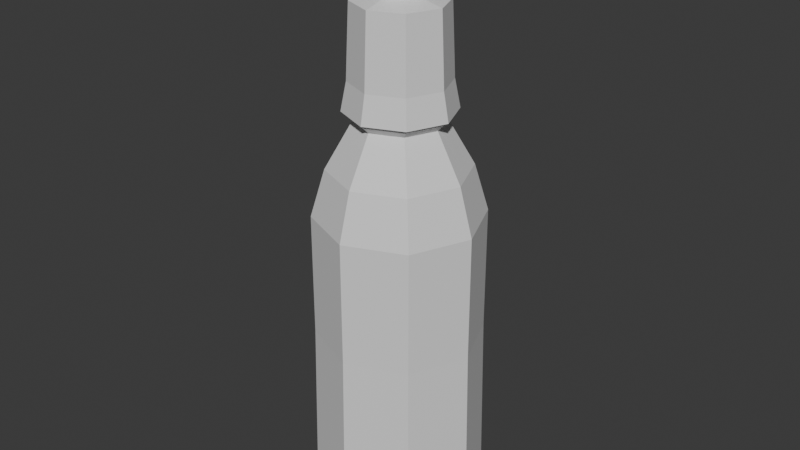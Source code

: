 # Source: kroplowka.blend  (saved by Blender 4.0.36; exported with 4.5.12 LTS)
import bpy
from mathutils import Matrix  # noqa: F401  (used for matrix-valued properties, if any)

bpy.ops.wm.read_factory_settings(use_empty=True)
scene = bpy.context.scene
scene.name = 'Scene'

# ---- collections
col_collection = bpy.data.collections.new('Collection'); scene.collection.children.link(col_collection)

# ---- materials (node trees are filled in below, after node groups)
mat_material = bpy.data.materials.new('Material')
mat_material.alpha_threshold = 0.0
mat_material.use_transparent_shadow = False
mat_material.roughness = 0.5
mat_material.line_color = (0.0, 0.0, 0.0, 1.0)

# ---- material node trees
mat_material.use_nodes = True; mat_material.node_tree.nodes.clear()
_N = mat_material.node_tree.nodes; _L = mat_material.node_tree.links
n0 = _N.new('ShaderNodeOutputMaterial'); n0.name = 'Material Output'; n0.location = (300, 300)
n1 = _N.new('ShaderNodeBsdfPrincipled'); n1.name = 'Principled BSDF'; n1.location = (10, 300)
n1.inputs[3].default_value = 1.45
_L.new(n1.outputs[0], n0.inputs[0])
n0.is_active_output = True

# ---- world
world_world = bpy.data.worlds.new('World'); scene.world = world_world
world_world.use_nodes = True; world_world.node_tree.nodes.clear()
_N = world_world.node_tree.nodes; _L = world_world.node_tree.links
n0 = _N.new('ShaderNodeOutputWorld'); n0.name = 'World Output'; n0.location = (300, 300)
n1 = _N.new('ShaderNodeBackground'); n1.name = 'Background'; n1.location = (10, 300)
n1.inputs[0].default_value = (0.05088, 0.05088, 0.05088, 1.0)
_L.new(n1.outputs[0], n0.inputs[0])
n0.is_active_output = True
world_world.color = (0.05088, 0.05088, 0.05088)
world_world.use_sun_shadow = False
world_world.sun_shadow_jitter_overblur = 0.0

# ---- meshes
me_cube = bpy.data.meshes.new('Cube')
me_cube.from_pydata([(2.023e-09, 1.272, 3.192), (0.8991, 0.8991, 3.192), (1.534e-09, 1.32, -1.389), (2.023e-09, 1.272, 1.272), (0.9332, 0.9332, -1.389), (0.8991, 0.8991, 1.272), (1.32, -5.653e-10, -1.389), (1.272, 0.0, 1.272), (0.9332, -0.9332, -1.389), (0.8991, -0.8991, 1.272), (1.534e-09, -1.32, -1.389), (2.023e-09, -1.272, 1.272), (-0.9332, -0.9332, -1.389), (-0.8991, -0.8991, 1.272), (-1.32, -5.653e-10, -1.389), (-1.272, 0.0, 1.272), (-0.9332, 0.9332, -1.389), (-0.8991, 0.8991, 1.272), (1.272, 0.0, 3.192), (0.8991, -0.8991, 3.192), (2.023e-09, -1.272, 3.192), (-0.8991, -0.8991, 3.192), (-1.272, 0.0, 3.192), (-0.8991, 0.8991, 3.192), (-8.112e-10, 1.059, 3.917), (-0.7485, 0.7485, 3.917), (-1.059, 2.495e-09, 3.917), (-0.7485, -0.7485, 3.917), (-8.112e-10, -1.059, 3.917), (0.7485, -0.7485, 3.917), (1.059, 2.495e-09, 3.917), (0.7485, 0.7485, 3.917), (3.812e-08, 0.658, 4.623), (-0.4653, 0.4653, 4.623), (-0.658, -4.088e-09, 4.623), (-0.4653, -0.4653, 4.623), (3.812e-08, -0.658, 4.623), (0.4653, -0.4653, 4.623), (0.658, -4.088e-09, 4.623), (0.4653, 0.4653, 4.623), (4.144e-08, 0.7521, 4.721), (-0.5318, 0.5318, 4.721), (-0.7521, -3.607e-09, 4.721), (-0.5318, -0.5318, 4.721), (4.144e-08, -0.7521, 4.721), (0.5318, -0.5318, 4.721), (0.7521, -3.607e-09, 4.721), (0.5318, 0.5318, 4.721), (4.089e-08, 0.6529, 4.838), (-0.4616, 0.4616, 4.838), (-0.6529, -3.131e-09, 4.838), (-0.4616, -0.4616, 4.838), (4.089e-08, -0.6529, 4.838), (0.4616, -0.4616, 4.838), (0.6529, -3.131e-09, 4.838), (0.4616, 0.4616, 4.838), (3.956e-08, 0.5745, 4.956), (-0.4062, 0.4062, 4.956), (-0.5745, -2.755e-09, 4.956), (-0.4062, -0.4062, 4.956), (3.956e-08, -0.5745, 4.956), (0.4062, -0.4062, 4.956), (0.5745, -2.755e-09, 4.956), (0.4062, 0.4062, 4.956), (3.956e-08, 0.5745, 5.328), (-0.4062, 0.4062, 5.328), (-0.5745, -2.755e-09, 5.328), (-0.4062, -0.4062, 5.328), (3.956e-08, -0.5745, 5.328), (0.4062, -0.4062, 5.328), (0.5745, -2.755e-09, 5.328), (0.4062, 0.4062, 5.328), (1.312e-09, 1.129, -1.546), (0.7983, 0.7983, -1.546), (1.129, -4.836e-10, -1.546), (0.7983, -0.7983, -1.546), (1.312e-09, -1.129, -1.546), (-0.7983, -0.7983, -1.546), (-1.129, -4.836e-10, -1.546), (-0.7983, 0.7983, -1.546), (3.305e-09, 0.7624, -1.44), (0.5391, 0.5391, -1.44), (0.7624, 4.512e-09, -1.44), (0.5391, -0.5391, -1.44), (3.305e-09, -0.7624, -1.44), (-0.5391, -0.5391, -1.44), (-0.7624, 4.512e-09, -1.44), (-0.5391, 0.5391, -1.44), (0.4062, 0.4062, 5.049), (0.4062, 0.4062, 5.142), (0.4062, 0.4062, 5.235), (0.5745, -2.755e-09, 5.235), (0.5745, -2.755e-09, 5.142), (0.5745, -2.755e-09, 5.049), (0.4062, -0.4062, 5.049), (0.4062, -0.4062, 5.142), (0.4062, -0.4062, 5.235), (3.956e-08, -0.5745, 5.235), (3.956e-08, -0.5745, 5.142), (3.956e-08, -0.5745, 5.049), (-0.4062, -0.4062, 5.049), (-0.4062, -0.4062, 5.142), (-0.4062, -0.4062, 5.235), (-0.5745, -2.755e-09, 5.235), (-0.5745, -2.755e-09, 5.142), (-0.5745, -2.755e-09, 5.049), (-0.4062, 0.4062, 5.049), (-0.4062, 0.4062, 5.142), (-0.4062, 0.4062, 5.235), (3.956e-08, 0.5745, 5.235), (3.956e-08, 0.5745, 5.142), (3.956e-08, 0.5745, 5.049), (3.88e-08, 0.6129, 4.946), (-0.4334, 0.4334, 4.946), (-0.6129, -2.939e-09, 4.946), (-0.4334, -0.4334, 4.946), (3.88e-08, -0.6129, 4.946), (0.4334, -0.4334, 4.946), (0.6129, -2.939e-09, 4.946), (0.4334, 0.4334, 4.946), (0.6129, -2.939e-09, 5.046), (3.88e-08, -0.6129, 5.046), (-0.6129, -2.939e-09, 5.046), (3.88e-08, 0.6129, 5.046), (0.4334, 0.4334, 5.046), (0.4334, 0.4334, 5.145), (0.4334, 0.4334, 5.244), (0.6129, -2.939e-09, 5.244), (0.6129, -2.939e-09, 5.145), (0.4334, -0.4334, 5.046), (0.4334, -0.4334, 5.145), (0.4334, -0.4334, 5.244), (3.88e-08, -0.6129, 5.244), (3.88e-08, -0.6129, 5.145), (-0.4334, -0.4334, 5.046), (-0.4334, -0.4334, 5.145), (-0.4334, -0.4334, 5.244), (-0.6129, -2.939e-09, 5.244), (-0.6129, -2.939e-09, 5.145), (-0.4334, 0.4334, 5.046), (-0.4334, 0.4334, 5.145), (-0.4334, 0.4334, 5.244), (3.88e-08, 0.6129, 5.244), (3.88e-08, 0.6129, 5.145), (3.706e-08, 0.4274, 5.328), (-0.3022, 0.3022, 5.328), (-0.4274, -1.413e-10, 5.328), (-0.3022, -0.3022, 5.328), (3.706e-08, -0.4274, 5.328), (0.3022, -0.3022, 5.328), (0.4274, -1.413e-10, 5.328), (0.3022, 0.3022, 5.328), (3.693e-08, 0.7103, 4.054), (-0.5023, 0.5023, 4.054), (-0.7103, 2.232e-09, 4.054), (-0.5023, -0.5023, 4.054), (3.693e-08, -0.7103, 4.054), (0.5023, -0.5023, 4.054), (0.7103, 2.232e-09, 4.054), (0.5023, 0.5023, 4.054), (1.763e-08, 1.166, 3.074), (-0.8242, 0.8242, 3.074), (-1.166, 3.662e-09, 3.074), (-0.8242, -0.8242, 3.074), (1.763e-08, -1.166, 3.074), (0.8242, -0.8242, 3.074), (1.166, 3.662e-09, 3.074), (0.8242, 0.8242, 3.074), (1.763e-08, 1.166, -1.204), (-0.8242, 0.8242, -1.204), (-1.166, 3.662e-09, -1.204), (-0.8242, -0.8242, -1.204), (1.763e-08, -1.166, -1.204), (0.8242, -0.8242, -1.204), (1.166, 3.662e-09, -1.204), (0.8242, 0.8242, -1.204), (0.001301, 0.7512, 5.196), (0.001301, 0.7016, 6.299), (0.5231, 0.535, 5.196), (0.488, 0.4999, 6.299), (0.7393, 0.01322, 5.196), (0.6896, 0.01322, 6.299), (0.5231, -0.5086, 5.196), (0.488, -0.4735, 6.299), (0.001301, -0.7248, 5.196), (0.001301, -0.6751, 6.299), (-0.5205, -0.5086, 5.196), (-0.4854, -0.4735, 6.299), (-0.7367, 0.01322, 5.196), (-0.687, 0.01322, 6.299), (-0.5205, 0.535, 5.196), (-0.4854, 0.4999, 6.299), (0.001301, 0.6268, 4.922), (0.4352, 0.4471, 4.922), (0.6149, 0.01322, 4.922), (0.4352, -0.4206, 4.922), (0.001301, -0.6003, 4.922), (-0.4326, -0.4206, 4.922), (-0.6123, 0.01322, 4.922), (-0.4326, 0.4471, 4.922), (0.001301, 0.6268, 6.083), (0.4352, 0.4471, 6.083), (0.6149, 0.01322, 6.083), (0.4352, -0.4206, 6.083), (0.001301, -0.6003, 6.083), (-0.4326, -0.4206, 6.083), (-0.6123, 0.01322, 6.083), (-0.4326, 0.4471, 6.083), (0.001301, 0.8358, 4.765), (0.5829, 0.5949, 4.765), (0.8239, 0.01322, 4.765), (0.5829, -0.5684, 4.765), (0.001301, -0.8094, 4.765), (-0.5803, -0.5684, 4.765), (-0.8213, 0.01322, 4.765), (-0.5803, 0.5949, 4.765), (0.001301, 0.7464, 4.765), (0.5198, 0.5317, 4.765), (0.7345, 0.01322, 4.765), (0.5198, -0.5052, 4.765), (0.001301, -0.72, 4.765), (-0.5172, -0.5052, 4.765), (-0.7319, 0.01322, 4.765), (-0.5172, 0.5317, 4.765), (0.001301, 0.2025, 6.083), (0.1351, 0.147, 6.083), (0.1906, 0.01322, 6.083), (0.1351, -0.1206, 6.083), (0.001301, -0.176, 6.083), (-0.1325, -0.1206, 6.083), (-0.188, 0.01322, 6.083), (-0.1325, 0.147, 6.083), (0.001301, 0.2025, -0.7027), (0.1351, 0.147, -0.7027), (0.1906, 0.01322, -0.7027), (0.1351, -0.1206, -0.7027), (0.001301, -0.176, -0.7027), (-0.1325, -0.1206, -0.7027), (-0.188, 0.01322, -0.7027), (-0.1325, 0.147, -0.7027), (0.001301, 0.06917, -1.021), (0.04087, 0.05278, -1.021), (0.05726, 0.01322, -1.021), (0.04087, -0.02635, -1.021), (0.001301, -0.04274, -1.021), (-0.03827, -0.02635, -1.021), (-0.05466, 0.01322, -1.021), (-0.03827, 0.05278, -1.021), (0.2577, 0.2696, 6.373), (0.001301, 0.3758, 6.373), (0.3639, 0.01322, 6.373), (0.2577, -0.2432, 6.373), (0.001301, -0.3494, 6.373), (-0.2551, -0.2432, 6.373), (-0.3613, 0.01322, 6.373), (-0.2551, 0.2696, 6.373), (-0.4052, 0.01322, 6.919), (-0.2861, -0.2742, 6.919), (0.001301, -0.3933, 6.919), (0.2887, -0.2742, 6.919), (-0.2861, 0.3006, 6.919), (0.4078, 0.01322, 6.919), (0.001301, 0.4197, 6.919), (0.2887, 0.3006, 6.919), (0.1617, 0.1736, 7.542), (0.2577, 0.2696, 7.416), (0.0013, 0.3758, 7.416), (0.0013, 0.24, 7.542), (0.2281, 0.01322, 7.542), (0.3639, 0.01322, 7.416), (0.1617, -0.1472, 7.542), (0.2577, -0.2432, 7.416), (0.0013, -0.2136, 7.542), (0.0013, -0.3494, 7.416), (-0.1591, -0.1472, 7.542), (-0.2551, -0.2432, 7.416), (-0.2255, 0.01322, 7.542), (-0.3613, 0.01322, 7.416), (-0.1591, 0.1736, 7.542), (-0.2551, 0.2696, 7.416), (0.001301, 0.3368, 6.419), (-0.2275, 0.242, 6.419), (0.2301, 0.242, 6.419), (0.3249, 0.01322, 6.419), (0.2301, -0.2156, 6.419), (0.001301, -0.3103, 6.419), (-0.2275, -0.2156, 6.419), (-0.3223, 0.01322, 6.419)], [], [(3, 17, 23, 0), (2, 3, 5, 4), (11, 9, 19, 20), (4, 5, 7, 6), (17, 15, 22, 23), (6, 7, 9, 8), (9, 7, 18, 19), (8, 9, 11, 10), (5, 3, 0, 1), (10, 11, 13, 12), (15, 13, 21, 22), (12, 13, 15, 14), (7, 5, 1, 18), (20, 19, 29, 28), (14, 15, 17, 16), (13, 11, 20, 21), (16, 17, 3, 2), (4, 6, 74, 73), (28, 29, 37, 36), (19, 18, 30, 29), (0, 23, 25, 24), (22, 21, 27, 26), (18, 1, 31, 30), (23, 22, 26, 25), (21, 20, 28, 27), (1, 0, 24, 31), (38, 39, 47, 46), (26, 27, 35, 34), (24, 25, 33, 32), (31, 24, 32, 39), (29, 30, 38, 37), (27, 28, 36, 35), (25, 26, 34, 33), (30, 31, 39, 38), (45, 46, 54, 53), (36, 37, 45, 44), (34, 35, 43, 42), (32, 33, 41, 40), (39, 32, 40, 47), (37, 38, 46, 45), (35, 36, 44, 43), (33, 34, 42, 41), (48, 49, 57, 56), (43, 44, 52, 51), (41, 42, 50, 49), (46, 47, 55, 54), (44, 45, 53, 52), (42, 43, 51, 50), (40, 41, 49, 48), (47, 40, 48, 55), (91, 90, 71, 70), (55, 48, 56, 63), (53, 54, 62, 61), (51, 52, 60, 59), (49, 50, 58, 57), (54, 55, 63, 62), (52, 53, 61, 60), (50, 51, 59, 58), (65, 66, 146, 145), (97, 96, 69, 68), (103, 102, 67, 66), (109, 108, 65, 64), (90, 109, 64, 71), (96, 91, 70, 69), (102, 97, 68, 67), (108, 103, 66, 65), (79, 72, 80, 87), (12, 14, 78, 77), (16, 2, 72, 79), (6, 8, 75, 74), (14, 16, 79, 78), (8, 10, 76, 75), (10, 12, 77, 76), (2, 4, 73, 72), (80, 81, 82, 83, 84, 85, 86, 87), (77, 78, 86, 85), (75, 76, 84, 83), (73, 74, 82, 81), (78, 79, 87, 86), (76, 77, 85, 84), (74, 75, 83, 82), (72, 73, 81, 80), (101, 98, 133, 135), (106, 105, 104, 107), (102, 103, 137, 136), (99, 100, 134, 121), (100, 99, 98, 101), (104, 101, 135, 138), (103, 108, 141, 137), (94, 93, 92, 95), (100, 105, 122, 134), (107, 104, 138, 140), (88, 111, 110, 89), (108, 109, 142, 141), (105, 106, 139, 122), (111, 106, 107, 110), (110, 107, 140, 143), (63, 56, 112, 119), (105, 100, 101, 104), (106, 111, 123, 139), (62, 63, 119, 118), (99, 94, 95, 98), (109, 90, 126, 142), (61, 62, 118, 117), (93, 88, 89, 92), (89, 110, 143, 125), (113, 114, 122, 139), (140, 138, 137, 141), (115, 116, 121, 134), (135, 133, 132, 136), (117, 118, 120, 129), (130, 128, 127, 131), (119, 112, 123, 124), (125, 143, 142, 126), (112, 113, 139, 123), (143, 140, 141, 142), (114, 115, 134, 122), (138, 135, 136, 137), (116, 117, 129, 121), (133, 130, 131, 132), (118, 119, 124, 120), (128, 125, 126, 127), (94, 99, 121, 129), (97, 102, 136, 132), (98, 95, 130, 133), (56, 57, 113, 112), (93, 94, 129, 120), (96, 97, 132, 131), (57, 58, 114, 113), (95, 92, 128, 130), (88, 93, 120, 124), (58, 59, 115, 114), (91, 96, 131, 127), (92, 89, 125, 128), (59, 60, 116, 115), (111, 88, 124, 123), (90, 91, 127, 126), (60, 61, 117, 116), (150, 151, 159, 158), (70, 71, 151, 150), (68, 69, 149, 148), (66, 67, 147, 146), (64, 65, 145, 144), (71, 64, 144, 151), (69, 70, 150, 149), (67, 68, 148, 147), (159, 152, 160, 167), (148, 149, 157, 156), (146, 147, 155, 154), (144, 145, 153, 152), (151, 144, 152, 159), (149, 150, 158, 157), (147, 148, 156, 155), (145, 146, 154, 153), (162, 163, 171, 170), (157, 158, 166, 165), (155, 156, 164, 163), (153, 154, 162, 161), (158, 159, 167, 166), (156, 157, 165, 164), (154, 155, 163, 162), (152, 153, 161, 160), (175, 168, 169, 170, 171, 172, 173, 174), (160, 161, 169, 168), (167, 160, 168, 175), (165, 166, 174, 173), (163, 164, 172, 171), (161, 162, 170, 169), (166, 167, 175, 174), (164, 165, 173, 172), (176, 177, 179, 178), (178, 179, 181, 180), (180, 181, 183, 182), (182, 183, 185, 184), (184, 185, 187, 186), (186, 187, 189, 188), (185, 183, 251, 252), (188, 189, 191, 190), (190, 191, 177, 176), (199, 198, 222, 223), (194, 195, 203, 202), (176, 178, 209, 208), (190, 176, 208, 215), (180, 182, 211, 210), (198, 197, 221, 222), (197, 196, 220, 221), (184, 186, 213, 212), (196, 195, 219, 220), (206, 207, 231, 230), (192, 193, 201, 200), (199, 192, 200, 207), (197, 198, 206, 205), (195, 196, 204, 203), (193, 194, 202, 201), (198, 199, 207, 206), (196, 197, 205, 204), (214, 215, 223, 222), (209, 210, 218, 217), (212, 213, 221, 220), (215, 208, 216, 223), (208, 209, 217, 216), (210, 211, 219, 218), (213, 214, 222, 221), (211, 212, 220, 219), (186, 188, 214, 213), (192, 199, 223, 216), (193, 192, 216, 217), (182, 184, 212, 211), (194, 193, 217, 218), (195, 194, 218, 219), (178, 180, 210, 209), (188, 190, 215, 214), (226, 227, 235, 234), (204, 205, 229, 228), (202, 203, 227, 226), (200, 201, 225, 224), (207, 200, 224, 231), (205, 206, 230, 229), (203, 204, 228, 227), (201, 202, 226, 225), (238, 239, 247, 246), (224, 225, 233, 232), (231, 224, 232, 239), (229, 230, 238, 237), (227, 228, 236, 235), (225, 226, 234, 233), (230, 231, 239, 238), (228, 229, 237, 236), (240, 241, 242, 243, 244, 245, 246, 247), (236, 237, 245, 244), (234, 235, 243, 242), (232, 233, 241, 240), (239, 232, 240, 247), (237, 238, 246, 245), (235, 236, 244, 243), (233, 234, 242, 241), (282, 280, 262, 263), (191, 189, 254, 255), (181, 179, 248, 250), (187, 185, 252, 253), (177, 191, 255, 249), (179, 177, 249, 248), (183, 181, 250, 251), (189, 187, 253, 254), (261, 263, 265, 269), (256, 257, 275, 277), (258, 259, 271, 273), (264, 267, 278, 276, 274, 272, 270, 268), (259, 261, 269, 271), (260, 256, 277, 279), (257, 258, 273, 275), (262, 260, 279, 266), (265, 266, 267, 264), (269, 265, 264, 268), (271, 269, 268, 270), (273, 271, 270, 272), (275, 273, 272, 274), (277, 275, 274, 276), (279, 277, 276, 278), (266, 279, 278, 267), (263, 262, 266, 265), (280, 281, 260, 262), (286, 285, 258, 257), (281, 287, 256, 260), (284, 283, 261, 259), (285, 284, 259, 258), (287, 286, 257, 256), (283, 282, 263, 261), (250, 248, 282, 283), (254, 253, 286, 287), (252, 251, 284, 285), (251, 250, 283, 284), (255, 254, 287, 281), (253, 252, 285, 286), (249, 255, 281, 280), (248, 249, 280, 282)])
_uv = me_cube.uv_layers.new(name='UVMap')
_uv.uv.foreach_set('vector', [0.4583, 0.7442, 0.3902, 0.7439, 0.3907, 0.6095, 0.4589, 0.6098, 0.6534, 0.9234, 0.6548, 0.7371, 0.7029, 0.7379, 0.7035, 0.9242, 0.7813, 0.2681, 0.7134, 0.2741, 0.7015, 0.1402, 0.7694, 0.1342, 0.7035, 0.9242, 0.7029, 0.7379, 0.7711, 0.7372, 0.7742, 0.9235, 0.3902, 0.7439, 0.342, 0.7425, 0.3425, 0.6081, 0.3907, 0.6095, 0.7742, 0.9235, 0.7711, 0.7372, 0.8193, 0.7355, 0.8242, 0.9218, 0.7134, 0.2741, 0.6653, 0.2772, 0.6534, 0.1433, 0.7015, 0.1402, 0.7286, 0.4598, 0.7134, 0.2741, 0.7813, 0.2681, 0.7991, 0.4536, 0.7029, 0.7379, 0.6548, 0.7371, 0.6534, 0.6027, 0.7016, 0.6034, 0.1527, 0.9283, 0.1578, 0.7421, 0.2059, 0.7438, 0.2027, 0.9301, 0.2741, 0.7445, 0.2059, 0.7438, 0.2073, 0.6094, 0.2754, 0.6101, 0.2027, 0.9301, 0.2059, 0.7438, 0.2741, 0.7445, 0.2734, 0.9308, 0.7711, 0.7372, 0.7029, 0.7379, 0.7016, 0.6034, 0.7698, 0.6028, 0.7694, 0.1342, 0.7015, 0.1402, 0.7027, 0.08881, 0.7592, 0.08379, 0.2734, 0.9308, 0.2741, 0.7445, 0.3223, 0.7438, 0.3235, 0.9301, 0.2059, 0.7438, 0.1578, 0.7421, 0.1591, 0.6077, 0.2073, 0.6094, 0.3881, 0.9302, 0.3902, 0.7439, 0.4583, 0.7442, 0.4589, 0.9305, 0.9384, 0.18, 0.8676, 0.18, 0.8728, 0.1677, 0.9333, 0.1677, 0.7592, 0.08379, 0.7027, 0.08881, 0.709, 0.03802, 0.7441, 0.0349, 0.7015, 0.1402, 0.6534, 0.1433, 0.6627, 0.09136, 0.7027, 0.08881, 0.4589, 0.6098, 0.3907, 0.6095, 0.3966, 0.5584, 0.4534, 0.5586, 0.2754, 0.6101, 0.2073, 0.6094, 0.2135, 0.5583, 0.2703, 0.5589, 0.7698, 0.6028, 0.7016, 0.6034, 0.7068, 0.5523, 0.7636, 0.5517, 0.3907, 0.6095, 0.3425, 0.6081, 0.3565, 0.5572, 0.3966, 0.5584, 0.2073, 0.6094, 0.1591, 0.6077, 0.1734, 0.5569, 0.2135, 0.5583, 0.7016, 0.6034, 0.6534, 0.6027, 0.6667, 0.5517, 0.7068, 0.5523, 0.7524, 0.5018, 0.7171, 0.5022, 0.7145, 0.4955, 0.7548, 0.4951, 0.2703, 0.5589, 0.2135, 0.5583, 0.2248, 0.5084, 0.2601, 0.5088, 0.4534, 0.5586, 0.3966, 0.5584, 0.4076, 0.5084, 0.4428, 0.5086, 0.7068, 0.5523, 0.6667, 0.5517, 0.6922, 0.5018, 0.7171, 0.5022, 0.7027, 0.08881, 0.6627, 0.09136, 0.6841, 0.03961, 0.709, 0.03802, 0.7991, 0.07924, 0.7592, 0.08379, 0.7441, 0.0349, 0.7689, 0.03208, 0.3966, 0.5584, 0.3565, 0.5572, 0.3826, 0.5077, 0.4076, 0.5084, 0.7636, 0.5517, 0.7068, 0.5523, 0.7171, 0.5022, 0.7524, 0.5018, 0.9744, 0.3998, 0.9744, 0.4401, 0.968, 0.4374, 0.968, 0.4024, 0.7441, 0.0349, 0.709, 0.03802, 0.7059, 0.03157, 0.746, 0.028, 0.2601, 0.5088, 0.2248, 0.5084, 0.2223, 0.5017, 0.2626, 0.5021, 0.4428, 0.5086, 0.4076, 0.5084, 0.4051, 0.5017, 0.4454, 0.5019, 0.9818, 0.4809, 0.9818, 0.5161, 0.9757, 0.5187, 0.9757, 0.4784, 0.7496, 0.9453, 0.7496, 0.9805, 0.7435, 0.983, 0.7435, 0.9427, 0.7189, 0.9805, 0.7189, 0.9453, 0.725, 0.9427, 0.725, 0.983, 0.9684, 0.3629, 0.9684, 0.3276, 0.9745, 0.3251, 0.9745, 0.3654, 0.4427, 0.4935, 0.4078, 0.4933, 0.4099, 0.485, 0.4407, 0.4851, 0.6284, 0.6946, 0.6284, 0.6543, 0.6349, 0.657, 0.6349, 0.692, 0.6284, 0.7535, 0.6284, 0.7132, 0.6349, 0.7158, 0.6349, 0.7508, 0.7548, 0.4951, 0.7145, 0.4955, 0.7171, 0.4871, 0.7521, 0.4867, 0.746, 0.028, 0.7059, 0.03157, 0.7078, 0.02297, 0.7426, 0.01988, 0.2626, 0.5021, 0.2223, 0.5017, 0.2251, 0.4933, 0.2601, 0.4937, 0.4454, 0.5019, 0.4051, 0.5017, 0.4078, 0.4933, 0.4427, 0.4935, 0.9728, 0.8878, 0.9728, 0.9281, 0.9664, 0.9254, 0.9664, 0.8904, 0.9506, 0.531, 0.9503, 0.5002, 0.9568, 0.5001, 0.9572, 0.5309, 0.7171, 0.4871, 0.6923, 0.4867, 0.6973, 0.4784, 0.7191, 0.4787, 0.7078, 0.02297, 0.6831, 0.02455, 0.6874, 0.01585, 0.7091, 0.01446, 0.7672, 0.01707, 0.7426, 0.01988, 0.7398, 0.01174, 0.7614, 0.009273, 0.2848, 0.4933, 0.2601, 0.4937, 0.2581, 0.4853, 0.2798, 0.485, 0.7521, 0.4867, 0.7171, 0.4871, 0.7191, 0.4787, 0.7499, 0.4784, 0.7426, 0.01988, 0.7078, 0.02297, 0.7091, 0.01446, 0.7398, 0.01174, 0.2601, 0.4937, 0.2251, 0.4933, 0.2273, 0.485, 0.2581, 0.4853, 0.9664, 0.6603, 0.9356, 0.6603, 0.9396, 0.6508, 0.9625, 0.6508, 0.01734, 0.8481, 0.01734, 0.8789, 0.01082, 0.8789, 0.01082, 0.8481, 0.01711, 0.9411, 0.0168, 0.9718, 0.01028, 0.9718, 0.0106, 0.941, 0.3485, 0.9491, 0.3485, 0.9798, 0.342, 0.9798, 0.342, 0.9491, 0.9503, 0.5002, 0.9506, 0.4784, 0.9572, 0.4784, 0.9568, 0.5001, 0.01734, 0.8789, 0.0168, 0.9007, 0.01028, 0.9007, 0.01082, 0.8789, 0.0168, 0.8263, 0.01734, 0.8481, 0.01082, 0.8481, 0.01028, 0.8263, 0.0168, 0.9193, 0.01711, 0.9411, 0.0106, 0.941, 0.01028, 0.9192, 0.976, 0.0644, 0.976, 0.1249, 0.9523, 0.1151, 0.9523, 0.07422, 0.8676, 0.009273, 0.9384, 0.009273, 0.9333, 0.02162, 0.8728, 0.02162, 0.9884, 0.05928, 0.9884, 0.13, 0.976, 0.1249, 0.976, 0.0644, 0.8676, 0.18, 0.8176, 0.13, 0.83, 0.1249, 0.8728, 0.1677, 0.9384, 0.009273, 0.9884, 0.05928, 0.976, 0.0644, 0.9333, 0.02162, 0.8176, 0.13, 0.8176, 0.05928, 0.83, 0.0644, 0.83, 0.1249, 0.8176, 0.05928, 0.8676, 0.009273, 0.8728, 0.02162, 0.83, 0.0644, 0.9884, 0.13, 0.9384, 0.18, 0.9333, 0.1677, 0.976, 0.1249, 0.9523, 0.1151, 0.9234, 0.144, 0.8826, 0.144, 0.8537, 0.1151, 0.8537, 0.07422, 0.8826, 0.04533, 0.9234, 0.04533, 0.9523, 0.07422, 0.8728, 0.02162, 0.9333, 0.02162, 0.9234, 0.04533, 0.8826, 0.04533, 0.83, 0.1249, 0.83, 0.0644, 0.8537, 0.07422, 0.8537, 0.1151, 0.9333, 0.1677, 0.8728, 0.1677, 0.8826, 0.144, 0.9234, 0.144, 0.9333, 0.02162, 0.976, 0.0644, 0.9523, 0.07422, 0.9234, 0.04533, 0.83, 0.0644, 0.8728, 0.02162, 0.8826, 0.04533, 0.8537, 0.07422, 0.8728, 0.1677, 0.83, 0.1249, 0.8537, 0.1151, 0.8826, 0.144, 0.976, 0.1249, 0.9333, 0.1677, 0.9234, 0.144, 0.9523, 0.1151, 0.867, 0.8903, 0.8452, 0.912, 0.8427, 0.911, 0.866, 0.8878, 0.9607, 0.6866, 0.961, 0.7084, 0.9545, 0.7083, 0.9542, 0.6866, 0.9009, 0.8422, 0.9227, 0.864, 0.9217, 0.8665, 0.8985, 0.8432, 0.4799, 0.9319, 0.4799, 0.9627, 0.4774, 0.9637, 0.4774, 0.9309, 0.0168, 0.7335, 0.01734, 0.7552, 0.01082, 0.7552, 0.01028, 0.7335, 0.8978, 0.8903, 0.867, 0.8903, 0.866, 0.8878, 0.8988, 0.8878, 0.9227, 0.864, 0.9535, 0.864, 0.9545, 0.8665, 0.9217, 0.8665, 0.01734, 0.786, 0.0168, 0.8078, 0.01028, 0.8078, 0.01082, 0.786, 0.4799, 0.9627, 0.5017, 0.9844, 0.5006, 0.9869, 0.4774, 0.9637, 0.9195, 0.912, 0.8978, 0.8903, 0.8988, 0.8878, 0.922, 0.911, 0.9426, 0.4216, 0.9429, 0.3999, 0.9494, 0.3998, 0.9491, 0.4216, 0.9535, 0.864, 0.9753, 0.8422, 0.9778, 0.8432, 0.9545, 0.8665, 0.5017, 0.9844, 0.5324, 0.9844, 0.5335, 0.9869, 0.5006, 0.9869, 0.9729, 0.9466, 0.9729, 0.9774, 0.9664, 0.9774, 0.9664, 0.9466, 0.9195, 0.9428, 0.9195, 0.912, 0.922, 0.911, 0.922, 0.9438, 0.9665, 0.2754, 0.9882, 0.2536, 0.9907, 0.2546, 0.9675, 0.2779, 0.961, 0.7084, 0.9607, 0.7392, 0.9542, 0.7391, 0.9545, 0.7083, 0.5324, 0.9844, 0.5542, 0.9627, 0.5567, 0.9637, 0.5335, 0.9869, 0.9357, 0.2754, 0.9665, 0.2754, 0.9675, 0.2779, 0.9347, 0.2779, 0.01734, 0.7552, 0.01734, 0.786, 0.01082, 0.786, 0.01082, 0.7552, 0.9753, 0.8422, 0.9753, 0.8114, 0.9778, 0.8104, 0.9778, 0.8432, 0.9139, 0.2536, 0.9357, 0.2754, 0.9347, 0.2779, 0.9114, 0.2546, 0.9429, 0.4524, 0.9426, 0.4216, 0.9491, 0.4216, 0.9494, 0.4523, 0.8978, 0.9646, 0.9195, 0.9428, 0.922, 0.9438, 0.8988, 0.9671, 0.9495, 0.3252, 0.9499, 0.3484, 0.9429, 0.3483, 0.9426, 0.3251, 0.6102, 0.8917, 0.6105, 0.915, 0.6035, 0.9149, 0.6032, 0.8917, 0.6093, 0.6543, 0.6099, 0.6776, 0.603, 0.6776, 0.6024, 0.6543, 0.01723, 0.6356, 0.01781, 0.6588, 0.01086, 0.6588, 0.01028, 0.6356, 0.6099, 0.7104, 0.6093, 0.7336, 0.6024, 0.7336, 0.603, 0.7104, 0.01781, 0.6917, 0.01723, 0.7149, 0.01028, 0.7149, 0.01086, 0.6917, 0.5774, 0.915, 0.5777, 0.8917, 0.5847, 0.8917, 0.5843, 0.9149, 0.9406, 0.9111, 0.9409, 0.8878, 0.9479, 0.8878, 0.9475, 0.911, 0.8006, 0.9427, 0.8006, 0.9756, 0.7937, 0.9756, 0.7937, 0.9427, 0.7751, 0.9427, 0.7751, 0.9756, 0.7682, 0.9756, 0.7682, 0.9427, 0.9499, 0.3484, 0.9495, 0.3812, 0.9426, 0.3812, 0.9429, 0.3483, 0.6105, 0.915, 0.6102, 0.9478, 0.6032, 0.9477, 0.6035, 0.9149, 0.6099, 0.6776, 0.6099, 0.7104, 0.603, 0.7104, 0.603, 0.6776, 0.01781, 0.6588, 0.01781, 0.6917, 0.01086, 0.6917, 0.01086, 0.6588, 0.5777, 0.9478, 0.5774, 0.915, 0.5843, 0.9149, 0.5847, 0.9477, 0.9409, 0.9439, 0.9406, 0.9111, 0.9475, 0.911, 0.9479, 0.9439, 0.5017, 0.9101, 0.4799, 0.9319, 0.4774, 0.9309, 0.5006, 0.9076, 0.9009, 0.8114, 0.9009, 0.8422, 0.8985, 0.8432, 0.8985, 0.8104, 0.8452, 0.912, 0.8452, 0.9428, 0.8427, 0.9438, 0.8427, 0.911, 0.9882, 0.2536, 0.9882, 0.2228, 0.9907, 0.2218, 0.9907, 0.2546, 0.5324, 0.9101, 0.5017, 0.9101, 0.5006, 0.9076, 0.5335, 0.9076, 0.9227, 0.7897, 0.9009, 0.8114, 0.8985, 0.8104, 0.9217, 0.7872, 0.9882, 0.2228, 0.9665, 0.2011, 0.9675, 0.1986, 0.9907, 0.2218, 0.8452, 0.9428, 0.867, 0.9646, 0.866, 0.9671, 0.8427, 0.9438, 0.5542, 0.9319, 0.5324, 0.9101, 0.5335, 0.9076, 0.5567, 0.9309, 0.9665, 0.2011, 0.9357, 0.2011, 0.9347, 0.1986, 0.9675, 0.1986, 0.9535, 0.7897, 0.9227, 0.7897, 0.9217, 0.7872, 0.9545, 0.7872, 0.867, 0.9646, 0.8978, 0.9646, 0.8988, 0.9671, 0.866, 0.9671, 0.9357, 0.2011, 0.9139, 0.2228, 0.9114, 0.2218, 0.9347, 0.1986, 0.5542, 0.9627, 0.5542, 0.9319, 0.5567, 0.9309, 0.5567, 0.9637, 0.9753, 0.8114, 0.9535, 0.7897, 0.9545, 0.7872, 0.9778, 0.8104, 0.9139, 0.2228, 0.9139, 0.2536, 0.9114, 0.2546, 0.9114, 0.2218, 0.3418, 0.009273, 0.3648, 0.009273, 0.3723, 0.09798, 0.3343, 0.09798, 0.9664, 0.586, 0.9882, 0.6077, 0.9787, 0.6117, 0.9625, 0.5955, 0.9139, 0.6077, 0.9356, 0.586, 0.9396, 0.5955, 0.9234, 0.6117, 0.9356, 0.6603, 0.9139, 0.6385, 0.9234, 0.6346, 0.9396, 0.6508, 0.9882, 0.6385, 0.9664, 0.6603, 0.9625, 0.6508, 0.9787, 0.6346, 0.9882, 0.6077, 0.9882, 0.6385, 0.9787, 0.6346, 0.9787, 0.6117, 0.9356, 0.586, 0.9664, 0.586, 0.9625, 0.5955, 0.9396, 0.5955, 0.9139, 0.6385, 0.9139, 0.6077, 0.9234, 0.6117, 0.9234, 0.6346, 0.3723, 0.09798, 0.3993, 0.09865, 0.4287, 0.1669, 0.3845, 0.1658, 0.467, 0.009273, 0.4899, 0.009273, 0.4975, 0.09798, 0.4594, 0.09798, 0.2167, 0.009273, 0.2396, 0.009273, 0.2472, 0.09798, 0.2091, 0.09798, 0.5922, 0.009273, 0.6151, 0.009273, 0.6227, 0.09798, 0.5846, 0.09798, 0.3648, 0.009273, 0.3809, 0.009676, 0.3993, 0.09865, 0.3723, 0.09798, 0.4899, 0.009273, 0.5061, 0.009676, 0.5244, 0.09865, 0.4975, 0.09798, 0.2396, 0.009273, 0.2558, 0.009676, 0.2741, 0.09865, 0.2472, 0.09798, 0.2005, 0.009676, 0.2167, 0.009273, 0.2091, 0.09798, 0.1822, 0.09865, 0.1969, 0.1658, 0.2594, 0.1658, 0.2594, 0.4653, 0.1969, 0.4653, 0.4975, 0.09798, 0.5244, 0.09865, 0.5539, 0.1669, 0.5097, 0.1658, 0.2472, 0.09798, 0.2741, 0.09865, 0.3035, 0.1669, 0.2594, 0.1658, 0.1822, 0.09865, 0.2091, 0.09798, 0.1969, 0.1658, 0.1527, 0.1669, 0.3343, 0.09798, 0.3723, 0.09798, 0.3845, 0.1658, 0.3221, 0.1658, 0.4594, 0.09798, 0.4975, 0.09798, 0.5097, 0.1658, 0.4472, 0.1658, 0.2091, 0.09798, 0.2472, 0.09798, 0.2594, 0.1658, 0.1969, 0.1658, 0.5846, 0.09798, 0.6227, 0.09798, 0.6349, 0.1658, 0.5724, 0.1658, 0.5216, 0.6358, 0.4774, 0.5916, 0.4774, 0.5292, 0.5216, 0.485, 0.584, 0.485, 0.6282, 0.5292, 0.6282, 0.5916, 0.584, 0.6358, 0.5724, 0.1658, 0.6349, 0.1658, 0.6349, 0.4653, 0.5724, 0.4653, 0.3845, 0.1658, 0.4287, 0.1669, 0.4287, 0.4664, 0.3845, 0.4653, 0.5097, 0.1658, 0.5539, 0.1669, 0.5539, 0.4664, 0.5097, 0.4653, 0.2594, 0.1658, 0.3035, 0.1669, 0.3035, 0.4664, 0.2594, 0.4653, 0.1527, 0.1669, 0.1969, 0.1658, 0.1969, 0.4653, 0.1527, 0.4664, 0.3221, 0.1658, 0.3845, 0.1658, 0.3845, 0.4653, 0.3221, 0.4653, 0.4472, 0.1658, 0.5097, 0.1658, 0.5097, 0.4653, 0.4472, 0.4653, 0.5195, 0.8587, 0.519, 0.7815, 0.5451, 0.7811, 0.5475, 0.8583, 0.09043, 0.6023, 0.09176, 0.525, 0.1287, 0.525, 0.13, 0.6023, 0.4829, 0.7315, 0.4861, 0.6543, 0.5122, 0.655, 0.5108, 0.7322, 0.5108, 0.7322, 0.5122, 0.655, 0.5491, 0.655, 0.5504, 0.7322, 0.5504, 0.7322, 0.5491, 0.655, 0.5751, 0.6543, 0.5784, 0.7315, 0.8202, 0.2758, 0.8223, 0.1986, 0.8592, 0.1989, 0.8598, 0.2762, 0.9318, 0.5044, 0.9318, 0.5413, 0.9107, 0.5326, 0.9107, 0.5132, 0.8598, 0.2762, 0.8592, 0.1989, 0.8853, 0.1986, 0.8877, 0.2758, 0.48, 0.8583, 0.4821, 0.7811, 0.519, 0.7815, 0.5195, 0.8587, 0.9105, 0.3619, 0.8873, 0.3386, 0.8905, 0.3309, 0.9183, 0.3587, 0.1322, 0.733, 0.109, 0.7324, 0.109, 0.6512, 0.1322, 0.6517, 0.5195, 0.8587, 0.5475, 0.8583, 0.5527, 0.8886, 0.5215, 0.8891, 0.48, 0.8583, 0.5195, 0.8587, 0.5215, 0.8891, 0.4774, 0.8886, 0.4829, 0.7315, 0.5108, 0.7322, 0.5086, 0.7626, 0.4774, 0.7618, 0.03353, 0.6063, 0.06641, 0.6063, 0.06962, 0.6171, 0.03033, 0.6171, 0.8544, 0.3386, 0.8311, 0.3619, 0.8234, 0.3587, 0.8512, 0.3309, 0.5504, 0.7322, 0.5784, 0.7315, 0.5838, 0.7618, 0.5527, 0.7626, 0.07612, 0.7324, 0.109, 0.7324, 0.1122, 0.7432, 0.07291, 0.7432, 0.109, 0.9517, 0.07612, 0.9517, 0.08748, 0.9242, 0.09763, 0.9242, 0.07612, 0.843, 0.05286, 0.8435, 0.05286, 0.7623, 0.07612, 0.7617, 0.109, 0.843, 0.07612, 0.843, 0.07612, 0.7617, 0.109, 0.7617, 0.06641, 0.6063, 0.03353, 0.6063, 0.03353, 0.525, 0.06641, 0.525, 0.109, 0.7324, 0.07612, 0.7324, 0.07612, 0.6512, 0.109, 0.6512, 0.6073, 0.8623, 0.5744, 0.8623, 0.5744, 0.7811, 0.6073, 0.7811, 0.03353, 0.6063, 0.01028, 0.6069, 0.01028, 0.5256, 0.03353, 0.525, 0.07612, 0.7324, 0.05286, 0.733, 0.05286, 0.6517, 0.07612, 0.6512, 0.8929, 0.3251, 0.9241, 0.3563, 0.9183, 0.3587, 0.8905, 0.3309, 0.8929, 0.4315, 0.8488, 0.4315, 0.8512, 0.4257, 0.8905, 0.4257, 0.8176, 0.3563, 0.8488, 0.3251, 0.8512, 0.3309, 0.8234, 0.3587, 0.9241, 0.3563, 0.9241, 0.4003, 0.9183, 0.398, 0.9183, 0.3587, 0.9241, 0.4003, 0.8929, 0.4315, 0.8905, 0.4257, 0.9183, 0.398, 0.8488, 0.4315, 0.8176, 0.4003, 0.8234, 0.398, 0.8512, 0.4257, 0.8488, 0.3251, 0.8929, 0.3251, 0.8905, 0.3309, 0.8512, 0.3309, 0.8176, 0.4003, 0.8176, 0.3563, 0.8234, 0.3587, 0.8234, 0.398, 0.8202, 0.2758, 0.8598, 0.2762, 0.8617, 0.3065, 0.8176, 0.3061, 0.07612, 0.843, 0.109, 0.843, 0.1122, 0.8538, 0.07291, 0.8538, 0.8873, 0.418, 0.9105, 0.3947, 0.9183, 0.398, 0.8905, 0.4257, 0.5108, 0.7322, 0.5504, 0.7322, 0.5527, 0.7626, 0.5086, 0.7626, 0.5744, 0.8623, 0.6073, 0.8623, 0.6105, 0.8731, 0.5712, 0.8731, 0.8311, 0.3947, 0.8544, 0.418, 0.8512, 0.4257, 0.8234, 0.398, 0.09043, 0.6023, 0.13, 0.6023, 0.1322, 0.6326, 0.08816, 0.6326, 0.8598, 0.2762, 0.8877, 0.2758, 0.8929, 0.3061, 0.8617, 0.3065, 0.009273, 0.009273, 0.01644, 0.009451, 0.01644, 0.4844, 0.009273, 0.4842, 0.1322, 0.8956, 0.1322, 0.9284, 0.1048, 0.9171, 0.1048, 0.9069, 0.07612, 0.8723, 0.109, 0.8723, 0.09763, 0.8998, 0.08748, 0.8998, 0.05286, 0.9284, 0.05286, 0.8956, 0.08031, 0.9069, 0.08031, 0.9171, 0.07612, 0.9517, 0.05286, 0.9284, 0.08031, 0.9171, 0.08748, 0.9242, 0.1322, 0.9284, 0.109, 0.9517, 0.09763, 0.9242, 0.1048, 0.9171, 0.109, 0.8723, 0.1322, 0.8956, 0.1048, 0.9069, 0.09763, 0.8998, 0.05286, 0.8956, 0.07612, 0.8723, 0.08748, 0.8998, 0.08031, 0.9069, 0.09831, 0.4844, 0.1055, 0.4842, 0.09686, 0.5064, 0.09474, 0.5065, 0.0523, 0.009273, 0.05948, 0.009451, 0.05948, 0.4844, 0.0523, 0.4842, 0.124, 0.009273, 0.1342, 0.009273, 0.1342, 0.4842, 0.124, 0.4842, 0.08816, 0.009451, 0.09831, 0.009451, 0.09831, 0.4844, 0.08816, 0.4844, 0.01644, 0.009451, 0.02659, 0.009451, 0.02659, 0.4844, 0.01644, 0.4844, 0.05948, 0.009451, 0.06962, 0.009451, 0.06962, 0.4844, 0.05948, 0.4844, 0.09831, 0.009451, 0.1055, 0.009273, 0.1055, 0.4842, 0.09831, 0.4844, 0.02659, 0.009451, 0.03376, 0.009273, 0.03376, 0.4842, 0.02659, 0.4844, 0.6024, 0.7573, 0.6024, 0.7543, 0.6045, 0.7522, 0.6075, 0.7522, 0.6096, 0.7543, 0.6096, 0.7573, 0.6075, 0.7594, 0.6045, 0.7594, 0.02659, 0.4844, 0.03376, 0.4842, 0.02514, 0.5064, 0.02302, 0.5065, 0.009273, 0.4842, 0.01644, 0.4844, 0.02002, 0.5065, 0.0179, 0.5064, 0.0523, 0.4842, 0.05948, 0.4844, 0.06305, 0.5065, 0.06093, 0.5064, 0.124, 0.4842, 0.1342, 0.4842, 0.1306, 0.5063, 0.1276, 0.5063, 0.08816, 0.4844, 0.09831, 0.4844, 0.09474, 0.5065, 0.09174, 0.5065, 0.01644, 0.4844, 0.02659, 0.4844, 0.02302, 0.5065, 0.02002, 0.5065, 0.05948, 0.4844, 0.06962, 0.4844, 0.06605, 0.5065, 0.06305, 0.5065, 0.8604, 0.7653, 0.8481, 0.765, 0.8427, 0.73, 0.8581, 0.7304, 0.8427, 0.5044, 0.8688, 0.4784, 0.8775, 0.4994, 0.8638, 0.5132, 0.9057, 0.5674, 0.8688, 0.5674, 0.8775, 0.5463, 0.897, 0.5463, 0.9057, 0.4784, 0.9318, 0.5044, 0.9107, 0.5132, 0.897, 0.4994, 0.8427, 0.5413, 0.8427, 0.5044, 0.8638, 0.5132, 0.8638, 0.5326, 0.8688, 0.5674, 0.8427, 0.5413, 0.8638, 0.5326, 0.8775, 0.5463, 0.9318, 0.5413, 0.9057, 0.5674, 0.897, 0.5463, 0.9107, 0.5326, 0.8688, 0.4784, 0.9057, 0.4784, 0.897, 0.4994, 0.8775, 0.4994, 0.8799, 0.7304, 0.8581, 0.7304, 0.8593, 0.6956, 0.8787, 0.6956, 0.8645, 0.831, 0.8427, 0.831, 0.8439, 0.7962, 0.8633, 0.7962, 0.8799, 0.6298, 0.8581, 0.6298, 0.8593, 0.595, 0.8787, 0.595, 0.6916, 0.9601, 0.6916, 0.9723, 0.683, 0.9809, 0.6708, 0.9809, 0.6622, 0.9723, 0.6622, 0.9601, 0.6708, 0.9515, 0.683, 0.9515, 0.8581, 0.6298, 0.8427, 0.6294, 0.8456, 0.5946, 0.8593, 0.595, 0.8799, 0.8306, 0.8645, 0.831, 0.8633, 0.7962, 0.8771, 0.7958, 0.8953, 0.6294, 0.8799, 0.6298, 0.8787, 0.595, 0.8925, 0.5946, 0.9202, 0.7304, 0.8985, 0.7304, 0.8996, 0.6956, 0.9191, 0.6956, 0.7004, 0.9565, 0.7004, 0.9759, 0.6916, 0.9723, 0.6916, 0.9601, 0.8787, 0.6956, 0.8593, 0.6956, 0.8629, 0.6866, 0.8751, 0.6866, 0.6672, 0.9427, 0.6866, 0.9427, 0.683, 0.9515, 0.6708, 0.9515, 0.8787, 0.595, 0.8593, 0.595, 0.8629, 0.586, 0.8751, 0.586, 0.6534, 0.9759, 0.6534, 0.9565, 0.6622, 0.9601, 0.6622, 0.9723, 0.8633, 0.7962, 0.8439, 0.7962, 0.8475, 0.7872, 0.8597, 0.7872, 0.6866, 0.9896, 0.6672, 0.9896, 0.6708, 0.9809, 0.683, 0.9809, 0.9191, 0.6956, 0.8996, 0.6956, 0.9033, 0.6866, 0.9154, 0.6866, 0.9356, 0.73, 0.9202, 0.7304, 0.9191, 0.6956, 0.9328, 0.6952, 0.918, 0.7653, 0.9007, 0.7653, 0.8985, 0.7304, 0.9202, 0.7304, 0.89, 0.6644, 0.8777, 0.6647, 0.8799, 0.6298, 0.8953, 0.6294, 0.8746, 0.8656, 0.8623, 0.8659, 0.8645, 0.831, 0.8799, 0.8306, 0.8604, 0.6647, 0.8481, 0.6644, 0.8427, 0.6294, 0.8581, 0.6298, 0.8777, 0.6647, 0.8604, 0.6647, 0.8581, 0.6298, 0.8799, 0.6298, 0.8623, 0.8659, 0.845, 0.8659, 0.8427, 0.831, 0.8645, 0.831, 0.8777, 0.7653, 0.8604, 0.7653, 0.8581, 0.7304, 0.8799, 0.7304, 0.8787, 0.7686, 0.8593, 0.7686, 0.8604, 0.7653, 0.8777, 0.7653, 0.8633, 0.8692, 0.8439, 0.8692, 0.845, 0.8659, 0.8623, 0.8659, 0.8787, 0.668, 0.8593, 0.668, 0.8604, 0.6647, 0.8777, 0.6647, 0.9107, 0.5326, 0.897, 0.5463, 0.8959, 0.5438, 0.9082, 0.5316, 0.8638, 0.5132, 0.8775, 0.4994, 0.8786, 0.502, 0.8663, 0.5142, 0.897, 0.4994, 0.9107, 0.5132, 0.9082, 0.5142, 0.8959, 0.502, 0.9191, 0.7686, 0.8996, 0.7686, 0.9007, 0.7653, 0.918, 0.7653, 0.8775, 0.5463, 0.8638, 0.5326, 0.8663, 0.5316, 0.8786, 0.5438])
me_cube.materials.append(mat_material)
me_cube.use_mirror_z = True
me_cube.use_mirror_vertex_groups = False
me_cube.update()

# ---- objects
ob_cube = bpy.data.objects.new('Cube', me_cube)

# ---- transforms, parenting, visibility, modifiers, constraints
ob_cube.location = (0.0, 0.0, 0.0)
ob_cube.lock_rotations_4d = False
ob_cube.empty_display_type = 'ARROWS'
ob_cube.lineart.crease_threshold = 0.0
ob_cube.use_mesh_mirror_z = True

# ---- collection membership
col_collection.objects.link(ob_cube)

# ---- scene / render settings (as saved in the file)
scene.frame_start = 1; scene.frame_end = 250; scene.frame_set(1)
scene.render.engine = 'BLENDER_EEVEE_NEXT'
scene.cycles.sampling_pattern = 'TABULATED_SOBOL'
bpy.context.view_layer.update()

# ---- added for rendering (the .blend has no active camera and no usable light): camera, sun
cam_auto = bpy.data.cameras.new('AutoCamera')
cam_auto.lens = 50.0
cam_auto.sensor_width = 36.0
cam_auto.clip_end = 1000.0
ob_auto_camera = bpy.data.objects.new('AutoCamera', cam_auto)
scene.collection.objects.link(ob_auto_camera)
ob_auto_camera.location = (9.08989, -10.9079, 10.2699)
ob_auto_camera.rotation_euler = (1.09748, -7.21219e-08, 0.694738)
scene.camera = ob_auto_camera
light_auto_sun = bpy.data.lights.new('AutoSun', 'SUN')
light_auto_sun.energy = 3.0
light_auto_sun.angle = 0.0523599
ob_auto_sun = bpy.data.objects.new('AutoSun', light_auto_sun)
scene.collection.objects.link(ob_auto_sun)
ob_auto_sun.rotation_euler = (0.872665, 0.174533, 0.523599)
bpy.context.view_layer.update()
